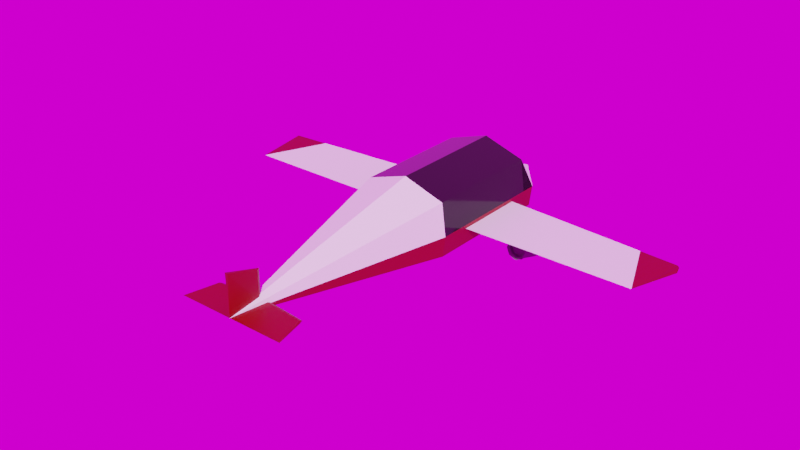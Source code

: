 # Source: PlaneV7.blend  (saved by Blender 4.0.36; exported with 4.5.12 LTS)
import bpy
from mathutils import Matrix  # noqa: F401  (used for matrix-valued properties, if any)

bpy.ops.wm.read_factory_settings(use_empty=True)
scene = bpy.context.scene
scene.name = 'Scene'

# ---- images (referenced by path relative to the original .blend; pixels are not part of the script)
import os
ASSET_DIR = os.environ.get("B2B_ASSET_DIR", "")  # directory of the original .blend (textures are referenced by path, not embedded)
HERE = os.path.dirname(os.path.abspath(__file__))  # packed textures are extracted next to this script under _unpacked/

def load_image(name, relpath, width, height, colorspace="sRGB"):
    """Load a texture the original file referenced (path relative to the .blend, or extracted next to this script)."""
    p = next((c for c in (os.path.join(HERE, relpath), os.path.join(ASSET_DIR, relpath)) if relpath and os.path.exists(c)), "")
    if p:
        img = bpy.data.images.load(p, check_existing=True)
        img.name = name
    else:  # same state as the original file: an image datablock whose file is absent (Cycles renders it pink)
        img = bpy.data.images.new(name, width, height)
        img.source = "FILE"
        img.filepath = "//" + (relpath or name)
    img.colorspace_settings.name = colorspace
    return img
img_skybackground_jpg = load_image('SkyBackground.jpg', 'SkyBackground.jpg', 1024, 1024, 'sRGB')

# ---- materials (node trees are filled in below, after node groups)
mat_body = bpy.data.materials.new('Body')
mat_body.use_transparent_shadow = False
mat_glass = bpy.data.materials.new('Glass')
mat_glass.use_transparent_shadow = False
mat_accent = bpy.data.materials.new('Accent')
mat_accent.use_transparent_shadow = False
mat_metal = bpy.data.materials.new('Metal')
mat_metal.use_transparent_shadow = False
mat_metal_001 = bpy.data.materials.new('Metal.001')
mat_metal_001.use_transparent_shadow = False
mat_glass_001 = bpy.data.materials.new('Glass.001')
mat_glass_001.use_transparent_shadow = False

# ---- material node trees
mat_body.use_nodes = True; mat_body.node_tree.nodes.clear()
_N = mat_body.node_tree.nodes; _L = mat_body.node_tree.links
n0 = _N.new('ShaderNodeBsdfPrincipled'); n0.name = 'Principled BSDF'; n0.location = (10, 300)
n0.distribution = 'GGX'
n0.subsurface_method = 'RANDOM_WALK_SKIN'
n0.inputs[0].default_value = (1.0, 1.0, 1.0, 1.0)
n0.inputs[3].default_value = 1.45
n0.inputs[27].default_value = (0.0, 0.0, 0.0, 1.0)
n0.inputs[28].default_value = 1.0
n1 = _N.new('ShaderNodeOutputMaterial'); n1.name = 'Material Output'; n1.location = (300, 300)
_L.new(n0.outputs[0], n1.inputs[0])
n1.is_active_output = True
mat_glass.use_nodes = True; mat_glass.node_tree.nodes.clear()
_N = mat_glass.node_tree.nodes; _L = mat_glass.node_tree.links
n0 = _N.new('ShaderNodeBsdfPrincipled'); n0.name = 'Principled BSDF'; n0.location = (10, 300)
n0.distribution = 'GGX'
n0.subsurface_method = 'RANDOM_WALK_SKIN'
n0.inputs[0].default_value = (0.02038, 0.02038, 0.02038, 1.0)
n0.inputs[1].default_value = 0.7244
n0.inputs[2].default_value = 0.1
n0.inputs[3].default_value = 1.45
n0.inputs[19].default_value = 0.1004
n0.inputs[24].default_value = 0.04567
n0.inputs[27].default_value = (0.0, 0.0, 0.0, 1.0)
n0.inputs[28].default_value = 1.0
n1 = _N.new('ShaderNodeOutputMaterial'); n1.name = 'Material Output'; n1.location = (300, 300)
_L.new(n0.outputs[0], n1.inputs[0])
n1.is_active_output = True
mat_accent.use_nodes = True; mat_accent.node_tree.nodes.clear()
_N = mat_accent.node_tree.nodes; _L = mat_accent.node_tree.links
n0 = _N.new('ShaderNodeBsdfPrincipled'); n0.name = 'Principled BSDF'; n0.location = (10, 300)
n0.distribution = 'GGX'
n0.subsurface_method = 'RANDOM_WALK_SKIN'
n0.inputs[0].default_value = (0.2668, 0.0, 0.0, 1.0)
n0.inputs[3].default_value = 1.45
n0.inputs[27].default_value = (0.0, 0.0, 0.0, 1.0)
n0.inputs[28].default_value = 1.0
n1 = _N.new('ShaderNodeOutputMaterial'); n1.name = 'Material Output'; n1.location = (300, 300)
_L.new(n0.outputs[0], n1.inputs[0])
n1.is_active_output = True
mat_metal.use_nodes = True; mat_metal.node_tree.nodes.clear()
_N = mat_metal.node_tree.nodes; _L = mat_metal.node_tree.links
n0 = _N.new('ShaderNodeBsdfPrincipled'); n0.name = 'Principled BSDF'; n0.location = (10, 300)
n0.distribution = 'GGX'
n0.subsurface_method = 'RANDOM_WALK_SKIN'
n0.inputs[0].default_value = (0.1734, 0.1734, 0.1734, 1.0)
n0.inputs[1].default_value = 0.4844
n0.inputs[2].default_value = 0.8516
n0.inputs[3].default_value = 1.45
n0.inputs[27].default_value = (0.0, 0.0, 0.0, 1.0)
n0.inputs[28].default_value = 1.0
n1 = _N.new('ShaderNodeOutputMaterial'); n1.name = 'Material Output'; n1.location = (300, 300)
_L.new(n0.outputs[0], n1.inputs[0])
n1.is_active_output = True
mat_metal_001.use_nodes = True; mat_metal_001.node_tree.nodes.clear()
_N = mat_metal_001.node_tree.nodes; _L = mat_metal_001.node_tree.links
n0 = _N.new('ShaderNodeBsdfPrincipled'); n0.name = 'Principled BSDF'; n0.location = (10, 300)
n0.distribution = 'GGX'
n0.subsurface_method = 'RANDOM_WALK_SKIN'
n0.inputs[0].default_value = (0.1734, 0.1734, 0.1734, 1.0)
n0.inputs[1].default_value = 0.4844
n0.inputs[2].default_value = 0.8516
n0.inputs[3].default_value = 1.45
n0.inputs[27].default_value = (0.0, 0.0, 0.0, 1.0)
n0.inputs[28].default_value = 1.0
n1 = _N.new('ShaderNodeOutputMaterial'); n1.name = 'Material Output'; n1.location = (300, 300)
_L.new(n0.outputs[0], n1.inputs[0])
n1.is_active_output = True
mat_glass_001.use_nodes = True; mat_glass_001.node_tree.nodes.clear()
_N = mat_glass_001.node_tree.nodes; _L = mat_glass_001.node_tree.links
n0 = _N.new('ShaderNodeBsdfPrincipled'); n0.name = 'Principled BSDF'; n0.location = (10, 300)
n0.distribution = 'GGX'
n0.subsurface_method = 'RANDOM_WALK_SKIN'
n0.inputs[0].default_value = (0.02038, 0.02038, 0.02038, 1.0)
n0.inputs[1].default_value = 0.7244
n0.inputs[2].default_value = 0.1
n0.inputs[3].default_value = 1.45
n0.inputs[19].default_value = 0.1004
n0.inputs[24].default_value = 0.04567
n0.inputs[27].default_value = (0.0, 0.0, 0.0, 1.0)
n0.inputs[28].default_value = 1.0
n1 = _N.new('ShaderNodeOutputMaterial'); n1.name = 'Material Output'; n1.location = (300, 300)
_L.new(n0.outputs[0], n1.inputs[0])
n1.is_active_output = True

# ---- world
world_world = bpy.data.worlds.new('World'); scene.world = world_world
world_world.use_nodes = True; world_world.node_tree.nodes.clear()
_N = world_world.node_tree.nodes; _L = world_world.node_tree.links
n0 = _N.new('ShaderNodeOutputWorld'); n0.name = 'World Output'; n0.location = (300, 300)
n1 = _N.new('ShaderNodeBackground'); n1.name = 'Background'; n1.location = (10, 300)
n2 = _N.new('ShaderNodeTexEnvironment'); n2.name = 'Environment Texture'; n2.location = (-280, 280)
n2.image = img_skybackground_jpg
_L.new(n1.outputs[0], n0.inputs[0])
_L.new(n2.outputs[0], n1.inputs[0])
n0.is_active_output = True
world_world.color = (0.05088, 0.05088, 0.05088)
world_world.use_sun_shadow = False
world_world.sun_shadow_jitter_overblur = 0.0

# ---- meshes
me_cone_001 = bpy.data.meshes.new('Cone.001')
me_cone_001.from_pydata([(-9.662e-09, 1.75, 3.0), (1.361, 1.311, 3.0), (1.5, 0.25, 3.0), (1.414, -0.4296, 3.0), (-1.408e-07, -1.25, 3.0), (-1.414, -0.4296, 3.0), (-1.5, 0.25, 3.0), (-1.361, 1.311, 3.0), (-9.662e-09, 0.25, 10.0), (-9.662e-09, 0.75, -1.5), (1.5, 0.25, -1.5), (1.414, -0.4296, -1.5), (-1.408e-07, -1.25, -1.5), (-1.414, -0.4296, -1.5), (-1.5, 0.25, -1.5), (-3.946e-08, -0.125, -3.5), (-7.008, 0.125, 1.99), (-7.362, -0.1225, 0.009902), (-7.362, 0.1225, 0.009902), (7.008, 0.125, 1.99), (7.362, -0.1225, 0.009902), (7.362, 0.1225, 0.009902), (-9.662e-09, -0.1225, -0.5033), (-9.662e-09, 0.1225, -0.5033), (-9.662e-09, 0.25, -0.6033), (-2.084e-08, 0.25, 10.0), (-0.05, 0.25, 9.0), (1.513e-09, 0.25, 10.0), (0.05, 0.25, 9.0), (-9.662e-09, 0.25, 8.901), (-1.79, 0.3, 10.0), (-1.79, 0.3, 10.0), (1.79, 0.3, 10.0), (1.79, 0.3, 10.0), (-1.5, 0.25, 8.9), (1.5, 0.25, 8.9), (-1.227, -0.1225, -0.4177), (-6.135, -0.1225, -0.07562), (1.227, 0.1225, -0.4177), (6.135, 0.1225, -0.07562), (-4.672, 0.1275, 1.99), (-2.336, 0.1275, 1.99), (3.845e-07, 0.1275, 1.99), (2.336, 0.1275, 1.99), (4.672, 0.1275, 1.99), (4.672, 0.1225, 1.99), (2.336, 0.1225, 1.99), (-9.232e-08, 0.1225, 1.99), (-2.336, 0.1225, 1.99), (-4.672, 0.1225, 1.99), (1.227, 0.0, -0.5177), (6.135, 2.98e-08, -0.1756), (6.135, -0.1225, -0.07562), (1.227, -0.1225, -0.4177), (-6.135, 0.1225, -0.07562), (-1.227, 0.1225, -0.4177), (-6.135, 2.98e-08, -0.1756), (-1.227, 0.0, -0.5177), (-9.662e-09, 0.7637, -1.5), (1.5, 0.2637, -1.5), (-1.5, 0.2637, -1.5), (-3.946e-08, -0.1113, -3.5)], [], [(0, 8, 1), (1, 8, 2), (3, 8, 4), (4, 8, 5), (6, 8, 7), (7, 8, 0), (5, 13, 12, 4), (9, 15, 10), (11, 12, 15), (12, 13, 15), (40, 49, 16), (17, 37, 36, 22, 53, 52, 20, 19, 44, 43, 42, 41, 40, 16), (21, 39, 38, 23, 55, 54, 18, 16, 49, 48, 47, 46, 45, 19), (36, 57, 24, 22), (57, 55, 23, 24), (26, 29, 28, 27, 25), (32, 33, 31, 30), (32, 35, 33), (30, 31, 34), (54, 55, 57, 56), (56, 57, 36, 37), (22, 24, 50, 53), (50, 51, 52, 53), (19, 45, 44), (44, 45, 46, 43), (43, 46, 47, 42), (42, 47, 48, 41), (41, 48, 49, 40), (24, 23, 38, 50), (38, 39, 51, 50), (4, 12, 11, 3), (14, 15, 9), (58, 59, 61), (60, 58, 61), (14, 9, 58, 60), (10, 15, 61, 59), (15, 14, 60, 61), (9, 10, 59, 58), (19, 39, 21)])
_uv = me_cone_001.uv_layers.new(name='UVMap')
_uv.uv.foreach_set('vector', [0.25, 0.49, 0.25, 0.25, 0.4197, 0.4197, 0.4197, 0.4197, 0.25, 0.25, 0.49, 0.25, 0.4197, 0.08029, 0.25, 0.25, 0.25, 0.01, 0.25, 0.01, 0.25, 0.25, 0.08029, 0.08029, 0.01, 0.25, 0.25, 0.25, 0.08029, 0.4197, 0.08029, 0.4197, 0.25, 0.25, 0.25, 0.49, 0.08029, 0.08029, 0.08029, 0.08029, 0.25, 0.01, 0.25, 0.01, 0.25, 0.49, 0.25, 0.49, 0.49, 0.25, 0.4197, 0.08029, 0.25, 0.01, 0.4197, 0.08029, 0.25, 0.01, 0.08029, 0.08029, 0.25, 0.01, 0.375, 0.9583, 0.625, 0.9583, 0.375, 1.0, 0.125, 0.5, 0.1458, 0.5, 0.2292, 0.5, 0.25, 0.5, 0.2708, 0.5, 0.3542, 0.5, 0.375, 0.5, 0.375, 0.75, 0.3333, 0.75, 0.2917, 0.75, 0.25, 0.75, 0.2083, 0.75, 0.1667, 0.75, 0.125, 0.75, 0.625, 0.5, 0.6458, 0.5, 0.7292, 0.5, 0.75, 0.5, 0.7708, 0.5, 0.8542, 0.5, 0.875, 0.5, 0.875, 0.75, 0.8333, 0.75, 0.7917, 0.75, 0.75, 0.75, 0.7083, 0.75, 0.6667, 0.75, 0.625, 0.75, 0.375, 0.3542, 0.5, 0.3542, 0.5, 0.375, 0.375, 0.375, 0.5, 0.3542, 0.625, 0.3542, 0.625, 0.375, 0.5, 0.375, 0.125, 0.5, 0.25, 0.5, 0.375, 0.5, 0.375, 0.75, 0.125, 0.75, 0.375, 0.75, 0.625, 0.75, 0.625, 1.0, 0.375, 1.0, 0.375, 0.75, 0.5, 0.5, 0.625, 0.75, 0.375, 0.0, 0.625, 0.0, 0.5, 0.25, 0.625, 0.2708, 0.625, 0.3542, 0.5, 0.3542, 0.5, 0.2708, 0.5, 0.2708, 0.5, 0.3542, 0.375, 0.3542, 0.375, 0.2708, 0.375, 0.375, 0.5, 0.375, 0.5, 0.3958, 0.375, 0.3958, 0.5, 0.3958, 0.5, 0.4792, 0.375, 0.4792, 0.375, 0.3958, 0.625, 0.75, 0.625, 0.7917, 0.375, 0.7917, 0.375, 0.7917, 0.625, 0.7917, 0.625, 0.8333, 0.375, 0.8333, 0.375, 0.8333, 0.625, 0.8333, 0.625, 0.875, 0.375, 0.875, 0.375, 0.875, 0.625, 0.875, 0.625, 0.9167, 0.375, 0.9167, 0.375, 0.9167, 0.625, 0.9167, 0.625, 0.9583, 0.375, 0.9583, 0.5, 0.375, 0.625, 0.375, 0.625, 0.3958, 0.5, 0.3958, 0.625, 0.3958, 0.625, 0.4792, 0.5, 0.4792, 0.5, 0.3958, 0.25, 0.01, 0.25, 0.01, 0.4197, 0.08029, 0.4197, 0.08029, 0.01, 0.25, 0.01, 0.25, 0.25, 0.49, 0.25, 0.49, 0.49, 0.25, 0.25, 0.49, 0.01, 0.25, 0.25, 0.49, 0.01, 0.25, 0.01, 0.25, 0.25, 0.49, 0.25, 0.49, 0.01, 0.25, 0.49, 0.25, 0.25, 0.49, 0.25, 0.49, 0.49, 0.25, 0.01, 0.25, 0.01, 0.25, 0.01, 0.25, 0.01, 0.25, 0.25, 0.49, 0.49, 0.25, 0.49, 0.25, 0.25, 0.49, 0.0, 0.0, 0.0, 0.0, 0.0, 0.0])
me_cone_001.materials.append(mat_body)
me_cone_001.use_mirror_x = True
me_cone_001.update()
me_cone_002 = bpy.data.meshes.new('Cone.002')
me_cone_002.from_pydata([(-0.000384, 1.456, 0.9205), (1.36, 1.017, 0.9205), (1.5, -0.04384, 0.9205), (-1.5, -0.04384, 0.9205), (-1.361, 1.017, 0.9205), (-0.000384, 1.456, -3.079), (1.36, 1.017, -3.079), (1.5, -0.04384, -3.079), (-1.5, -0.04384, -3.079), (-1.361, 1.017, -3.079), (-0.000384, 0.4562, -3.579), (1.36, 0.01682, -3.579), (1.5, -0.04384, -3.579), (-1.5, -0.04384, -3.579), (-1.361, 0.01682, -3.579)], [], [(6, 7, 12, 11), (1, 2, 7, 6), (4, 0, 5, 9), (3, 4, 9, 8), (0, 1, 6, 5), (8, 9, 14, 13), (5, 6, 11, 10), (9, 5, 10, 14), (11, 6, 12), (12, 6, 7), (14, 9, 13), (8, 13, 9)])
_uv = me_cone_002.uv_layers.new(name='UVMap')
_uv.uv.foreach_set('vector', [0.4197, 0.4197, 0.49, 0.25, 0.49, 0.25, 0.4197, 0.4197, 0.4197, 0.4197, 0.49, 0.25, 0.49, 0.25, 0.4197, 0.4197, 0.08029, 0.4197, 0.25, 0.49, 0.25, 0.49, 0.08029, 0.4197, 0.01, 0.25, 0.08029, 0.4197, 0.08029, 0.4197, 0.01, 0.25, 0.25, 0.49, 0.4197, 0.4197, 0.4197, 0.4197, 0.25, 0.49, 0.01, 0.25, 0.08029, 0.4197, 0.08029, 0.4197, 0.01, 0.25, 0.25, 0.49, 0.4197, 0.4197, 0.4197, 0.4197, 0.25, 0.49, 0.08029, 0.4197, 0.25, 0.49, 0.25, 0.49, 0.08029, 0.4197, 0.4197, 0.4197, 0.4197, 0.4197, 0.49, 0.25, 0.0, 0.0, 0.0, 0.0, 0.0, 0.0, 0.08029, 0.4197, 0.08029, 0.4197, 0.01, 0.25, 0.0, 0.0, 0.0, 0.0, 0.0, 0.0])
me_cone_002.materials.append(mat_glass)
me_cone_002.use_mirror_x = True
me_cone_002.update()
me_cone_003 = bpy.data.meshes.new('Cone.003')
me_cone_003.from_pydata([(1.5, -0.04384, 0.9205), (1.414, -0.7235, 0.9205), (-1.415, -0.7235, 0.9205), (-1.5, -0.04384, 0.9205), (-0.000384, -0.04384, 7.921), (1.5, -0.04384, -3.579), (1.414, -0.7235, -3.579), (-1.415, -0.7235, -3.579), (-1.5, -0.04384, -3.579), (-0.000384, -0.4188, -5.579), (-7.009, -0.1688, -0.08936), (-7.362, -0.4164, -2.07), (-7.362, -0.1713, -2.07), (7.008, -0.1688, -0.08936), (7.362, -0.4164, -2.07), (7.362, -0.1713, -2.07), (-7.362, -0.2938, -2.17), (7.362, -0.2938, -2.17), (-0.000384, -0.04384, 7.921), (-0.05038, 1.275, 7.921), (-0.05038, -0.04384, 6.921), (-0.05038, 0.9562, 6.921), (-0.000384, -0.04384, 7.921), (0.04962, 1.275, 7.921), (0.04962, -0.04384, 6.921), (0.04962, 0.9562, 6.921), (-0.000384, -0.04384, 6.822), (-0.000384, 0.9562, 6.822), (-1.79, -0.04384, 7.921), (-1.5, 0.006156, 6.921), (-1.5, -0.09384, 6.921), (1.789, -0.04384, 7.921), (1.5, 0.006156, 6.921), (1.5, -0.09384, 6.921), (-1.5, -0.04384, 6.821), (1.5, -0.04384, 6.821), (-0.000384, 0.006156, 6.784), (-0.000384, -0.09384, 6.784), (-0.000384, -0.04384, 6.684), (-6.135, -0.4164, -2.155), (6.135, -0.1713, -2.155), (6.135, -0.2938, -2.255), (6.135, -0.4164, -2.155), (-6.135, -0.1713, -2.155), (-6.135, -0.2938, -2.255), (0.04962, -0.04384, 6.921), (0.04962, 0.9562, 6.921), (-0.000384, -0.04384, 6.822), (-0.000384, 0.9562, 6.822)], [], [(0, 4, 1), (2, 4, 3), (1, 6, 5, 0), (7, 8, 9), (5, 6, 9), (11, 10, 16), (41, 40, 15, 17), (17, 15, 13), (14, 17, 13), (43, 10, 12), (42, 41, 17, 14), (10, 12, 16), (11, 10, 39), (18, 19, 21, 20), (24, 25, 23, 22), (22, 23, 19, 18), (25, 27, 21, 19, 23), (20, 21, 27, 26), (29, 28, 34), (38, 37, 33, 35), (35, 33, 31), (29, 36, 32, 31, 28), (33, 37, 30, 28, 31), (32, 35, 31), (36, 38, 35, 32), (28, 30, 34), (29, 34, 38, 36), (34, 30, 37, 38), (16, 12, 43, 44), (11, 16, 44, 39), (15, 13, 40), (14, 13, 42), (3, 8, 7, 2), (47, 48, 46, 45)])
me_cone_003.polygons.foreach_set('material_index', [0, 0, 0, 0, 0, 0, 0, 0, 0, 0, 0, 0, 0, 0, 0, 0, 0, 0, 0, 0, 0, 0, 0, 0, 0, 0, 0, 0, 0, 0, 0, 0, 0, 1])
_uv = me_cone_003.uv_layers.new(name='UVMap')
_uv.uv.foreach_set('vector', [0.49, 0.25, 0.25, 0.25, 0.4197, 0.08029, 0.08029, 0.08029, 0.25, 0.25, 0.01, 0.25, 0.4197, 0.08029, 0.4197, 0.08029, 0.49, 0.25, 0.49, 0.25, 0.08029, 0.08029, 0.01, 0.25, 0.08029, 0.08029, 0.49, 0.25, 0.4197, 0.08029, 0.49, 0.25, 0.375, 0.25, 0.375, 0.0, 0.5, 0.25, 0.5, 0.4792, 0.625, 0.4792, 0.625, 0.5, 0.5, 0.5, 0.5, 0.5, 0.625, 0.5, 0.625, 0.75, 0.375, 0.5, 0.5, 0.5, 0.375, 0.75, 0.0, 0.0, 0.0, 0.0, 0.0, 0.0, 0.375, 0.4792, 0.5, 0.4792, 0.5, 0.5, 0.375, 0.5, 0.625, 0.0, 0.625, 0.25, 0.5, 0.25, 0.375, 0.25, 0.375, 0.0, 0.375, 0.2708, 0.375, 0.0, 0.625, 0.0, 0.625, 0.25, 0.375, 0.25, 0.375, 0.5, 0.625, 0.5, 0.625, 0.75, 0.375, 0.75, 0.375, 0.75, 0.625, 0.75, 0.625, 1.0, 0.375, 1.0, 0.625, 0.5, 0.75, 0.5, 0.875, 0.5, 0.875, 0.75, 0.625, 0.75, 0.375, 0.25, 0.625, 0.25, 0.625, 0.375, 0.375, 0.375, 0.375, 0.25, 0.375, 0.0, 0.5, 0.25, 0.5, 0.375, 0.625, 0.375, 0.625, 0.5, 0.5, 0.5, 0.5, 0.5, 0.625, 0.5, 0.625, 0.75, 0.125, 0.5, 0.25, 0.5, 0.375, 0.5, 0.375, 0.75, 0.125, 0.75, 0.625, 0.5, 0.75, 0.5, 0.875, 0.5, 0.875, 0.75, 0.625, 0.75, 0.375, 0.5, 0.5, 0.5, 0.375, 0.75, 0.375, 0.375, 0.5, 0.375, 0.5, 0.5, 0.375, 0.5, 0.625, 0.0, 0.625, 0.25, 0.5, 0.25, 0.375, 0.25, 0.5, 0.25, 0.5, 0.375, 0.375, 0.375, 0.5, 0.25, 0.625, 0.25, 0.625, 0.375, 0.5, 0.375, 0.5, 0.25, 0.625, 0.25, 0.625, 0.2708, 0.5, 0.2708, 0.375, 0.25, 0.5, 0.25, 0.5, 0.2708, 0.375, 0.2708, 0.625, 0.5, 0.625, 0.75, 0.625, 0.4792, 0.375, 0.5, 0.375, 0.75, 0.375, 0.4792, 0.01, 0.25, 0.01, 0.25, 0.08029, 0.08029, 0.08029, 0.08029, 0.375, 0.375, 0.625, 0.375, 0.625, 0.5, 0.375, 0.5])
me_cone_003.materials.append(mat_accent)
me_cone_003.materials.append(mat_accent)
me_cone_003.use_mirror_x = True
me_cone_003.update()
me_torus = bpy.data.meshes.new('Torus')
me_torus.from_pydata([(0.6, 0.0, 0.0), (0.5, 0.0, 0.1), (0.4, 0.0, 1.225e-17), (0.5, 0.0, -0.1), (0.4243, 0.4243, 0.0), (0.3536, 0.3536, 0.1), (0.2828, 0.2828, 1.225e-17), (0.3536, 0.3536, -0.1), (4.53e-08, 0.6, 0.0), (3.775e-08, 0.5, 0.1), (3.02e-08, 0.4, 1.225e-17), (3.775e-08, 0.5, -0.1), (-0.4243, 0.4243, 0.0), (-0.3536, 0.3536, 0.1), (-0.2828, 0.2828, 1.225e-17), (-0.3536, 0.3536, -0.1), (-0.6, 5.245e-08, 0.0), (-0.5, 4.371e-08, 0.1), (-0.4, 3.497e-08, 1.225e-17), (-0.5, 4.371e-08, -0.1), (-0.4243, -0.4243, 0.0), (-0.3536, -0.3536, 0.1), (-0.2828, -0.2828, 1.225e-17), (-0.3536, -0.3536, -0.1), (4.53e-08, -0.6, 0.0), (3.775e-08, -0.5, 0.1), (3.02e-08, -0.4, 1.225e-17), (3.775e-08, -0.5, -0.1), (0.4243, -0.4243, 0.0), (0.3536, -0.3536, 0.1), (0.2828, -0.2828, 1.225e-17), (0.3536, -0.3536, -0.1), (0.468, 1.037e-07, 0.7265), (0.3744, 1.037e-07, 0.6329), (0.3309, 0.3309, 0.7265), (0.2647, 0.2647, 0.6329), (2.006e-08, 0.468, 0.7265), (1.3e-08, 0.3744, 0.6329), (-0.3309, 0.3309, 0.7265), (-0.2647, 0.2647, 0.6329), (-0.468, 1.446e-07, 0.7265), (-0.3744, 1.364e-07, 0.6329), (-0.3309, -0.3309, 0.7265), (-0.2647, -0.2647, 0.6329), (2.006e-08, -0.468, 0.7265), (1.3e-08, -0.3744, 0.6329), (0.3309, -0.3309, 0.7265), (0.2647, -0.2647, 0.6329), (0.3329, 1.441e-07, 1.193), (0.2663, 1.441e-07, 1.126), (0.2354, 0.2354, 1.193), (0.1883, 0.1883, 1.126), (3.675e-08, 0.3329, 1.193), (3.173e-08, 0.2663, 1.126), (-0.2354, 0.2354, 1.193), (-0.1883, 0.1883, 1.126), (-0.3329, 1.732e-07, 1.193), (-0.2663, 1.674e-07, 1.126), (-0.2354, -0.2354, 1.193), (-0.1883, -0.1883, 1.126), (3.675e-08, -0.3329, 1.193), (3.173e-08, -0.2663, 1.126), (0.2354, -0.2354, 1.193), (0.1883, -0.1883, 1.126), (0.3329, 1.441e-07, 1.295), (0.2663, 1.441e-07, 1.229), (0.2354, 0.2354, 1.295), (0.1883, 0.1883, 1.229), (4.799e-08, 0.3329, 1.295), (4.297e-08, 0.2663, 1.229), (-0.2354, 0.2354, 1.295), (-0.1883, 0.1883, 1.229), (-0.3329, 1.732e-07, 1.295), (-0.2663, 1.674e-07, 1.229), (-0.2354, -0.2354, 1.295), (-0.1883, -0.1883, 1.229), (4.799e-08, -0.3329, 1.295), (4.297e-08, -0.2663, 1.229), (0.2354, -0.2354, 1.295), (0.1883, -0.1883, 1.229), (0.0, -0.1, 0.004501), (0.07071, -0.07071, 0.004501), (0.1, 8.82e-09, 0.004501), (0.07071, 0.07071, 0.004501), (-8.742e-09, 0.1, 0.004501), (-0.07071, 0.07071, 0.004501), (-0.1, 3.256e-09, 0.004501), (-0.07071, -0.07071, 0.004501), (0.0, -3.068e-08, -0.1655), (0.4, 2.96e-08, 1.225e-17), (0.2828, 0.2828, 1.225e-17), (3.02e-08, 0.4, 1.225e-17), (-0.2828, 0.2828, 1.225e-17), (-0.4, 6.457e-08, 1.225e-17), (-0.2828, -0.2828, 1.225e-17), (3.02e-08, -0.4, 1.225e-17), (0.2828, -0.2828, 1.225e-17)], [], [(0, 4, 5, 1), (1, 5, 34, 32), (2, 6, 7, 3), (3, 7, 4, 0), (4, 8, 9, 5), (29, 1, 32, 46), (6, 10, 11, 7), (7, 11, 8, 4), (8, 12, 13, 9), (18, 14, 39, 41), (10, 14, 15, 11), (11, 15, 12, 8), (12, 16, 17, 13), (14, 10, 37, 39), (14, 18, 19, 15), (15, 19, 16, 12), (16, 20, 21, 17), (13, 17, 40, 38), (18, 22, 23, 19), (19, 23, 20, 16), (20, 24, 25, 21), (30, 26, 45, 47), (22, 26, 27, 23), (23, 27, 24, 20), (24, 28, 29, 25), (10, 6, 35, 37), (26, 30, 31, 27), (27, 31, 28, 24), (28, 0, 1, 29), (9, 13, 38, 36), (30, 2, 3, 31), (31, 3, 0, 28), (35, 33, 49, 51), (39, 37, 53, 55), (42, 44, 60, 58), (36, 38, 54, 52), (43, 41, 57, 59), (32, 34, 50, 48), (47, 45, 61, 63), (40, 42, 58, 56), (2, 30, 47, 33), (21, 25, 44, 42), (17, 21, 42, 40), (5, 9, 36, 34), (6, 2, 33, 35), (22, 18, 41, 43), (25, 29, 46, 44), (26, 22, 43, 45), (59, 57, 73, 75), (48, 50, 66, 64), (63, 61, 77, 79), (56, 58, 74, 72), (53, 51, 67, 69), (57, 55, 71, 73), (60, 62, 78, 76), (54, 56, 72, 70), (46, 32, 48, 62), (45, 43, 59, 61), (33, 47, 63, 49), (34, 36, 52, 50), (38, 40, 56, 54), (44, 46, 62, 60), (41, 39, 55, 57), (37, 35, 51, 53), (64, 66, 67, 65), (66, 68, 69, 67), (68, 70, 71, 69), (70, 72, 73, 71), (72, 74, 75, 73), (74, 76, 77, 75), (76, 78, 79, 77), (78, 64, 65, 79), (52, 54, 70, 68), (58, 60, 76, 74), (55, 53, 69, 71), (51, 49, 65, 67), (62, 48, 64, 78), (61, 59, 75, 77), (49, 63, 79, 65), (50, 52, 68, 66), (80, 88, 81), (81, 88, 82), (82, 88, 83), (83, 88, 84), (84, 88, 85), (63, 49, 51, 53, 55, 57, 59, 61), (85, 88, 86), (80, 81, 82, 83, 84, 85, 86, 87), (86, 88, 87), (87, 88, 80), (96, 89, 90, 91, 92, 93, 94, 95)])
me_torus.polygons.foreach_set('material_index', [0, 0, 0, 0, 0, 0, 0, 0, 0, 0, 0, 0, 0, 0, 0, 0, 0, 0, 0, 0, 0, 0, 0, 0, 0, 0, 0, 0, 0, 0, 0, 0, 0, 0, 0, 0, 0, 0, 0, 0, 0, 0, 0, 0, 0, 0, 0, 0, 0, 0, 0, 0, 0, 0, 0, 0, 0, 0, 0, 0, 0, 0, 0, 0, 0, 0, 0, 0, 0, 0, 0, 0, 0, 0, 0, 0, 0, 0, 0, 0, 0, 0, 0, 0, 0, 0, 0, 0, 0, 0, 1])
_uv = me_torus.uv_layers.new(name='UVMap')
_uv.uv.foreach_set('vector', [0.5, 0.5, 0.625, 0.5, 0.625, 0.75, 0.5, 0.75, 0.5, 0.75, 0.625, 0.75, 0.625, 0.75, 0.5, 0.75, 0.5, 0.0, 0.625, 0.0, 0.625, 0.25, 0.5, 0.25, 0.5, 0.25, 0.625, 0.25, 0.625, 0.5, 0.5, 0.5, 0.625, 0.5, 0.75, 0.5, 0.75, 0.75, 0.625, 0.75, 0.375, 0.75, 0.5, 0.75, 0.5, 0.75, 0.375, 0.75, 0.625, 0.0, 0.75, 0.0, 0.75, 0.25, 0.625, 0.25, 0.625, 0.25, 0.75, 0.25, 0.75, 0.5, 0.625, 0.5, 0.75, 0.5, 0.875, 0.5, 0.875, 0.75, 0.75, 0.75, 1.0, 0.0, 0.875, 0.0, 0.875, 0.0, 1.0, 0.0, 0.75, 0.0, 0.875, 0.0, 0.875, 0.25, 0.75, 0.25, 0.75, 0.25, 0.875, 0.25, 0.875, 0.5, 0.75, 0.5, 0.875, 0.5, 1.0, 0.5, 1.0, 0.75, 0.875, 0.75, 0.875, 0.0, 0.75, 0.0, 0.75, 0.0, 0.875, 0.0, 0.875, 0.0, 1.0, 0.0, 1.0, 0.25, 0.875, 0.25, 0.875, 0.25, 1.0, 0.25, 1.0, 0.5, 0.875, 0.5, 0.0, 0.5, 0.125, 0.5, 0.125, 0.75, 0.0, 0.75, 0.875, 0.75, 1.0, 0.75, 1.0, 0.75, 0.875, 0.75, 0.0, 0.0, 0.125, 0.0, 0.125, 0.25, 0.0, 0.25, 0.0, 0.25, 0.125, 0.25, 0.125, 0.5, 0.0, 0.5, 0.125, 0.5, 0.25, 0.5, 0.25, 0.75, 0.125, 0.75, 0.375, 0.0, 0.25, 0.0, 0.25, 0.0, 0.375, 0.0, 0.125, 0.0, 0.25, 0.0, 0.25, 0.25, 0.125, 0.25, 0.125, 0.25, 0.25, 0.25, 0.25, 0.5, 0.125, 0.5, 0.25, 0.5, 0.375, 0.5, 0.375, 0.75, 0.25, 0.75, 0.75, 0.0, 0.625, 0.0, 0.625, 0.0, 0.75, 0.0, 0.25, 0.0, 0.375, 0.0, 0.375, 0.25, 0.25, 0.25, 0.25, 0.25, 0.375, 0.25, 0.375, 0.5, 0.25, 0.5, 0.375, 0.5, 0.5, 0.5, 0.5, 0.75, 0.375, 0.75, 0.75, 0.75, 0.875, 0.75, 0.875, 0.75, 0.75, 0.75, 0.375, 0.0, 0.5, 0.0, 0.5, 0.25, 0.375, 0.25, 0.375, 0.25, 0.5, 0.25, 0.5, 0.5, 0.375, 0.5, 0.625, 0.0, 0.5, 0.0, 0.5, 0.0, 0.625, 0.0, 0.875, 0.0, 0.75, 0.0, 0.75, 0.0, 0.875, 0.0, 0.125, 0.75, 0.25, 0.75, 0.25, 0.75, 0.125, 0.75, 0.75, 0.75, 0.875, 0.75, 0.875, 0.75, 0.75, 0.75, 0.125, 0.0, 0.0, 0.0, 0.0, 0.0, 0.125, 0.0, 0.5, 0.75, 0.625, 0.75, 0.625, 0.75, 0.5, 0.75, 0.375, 0.0, 0.25, 0.0, 0.25, 0.0, 0.375, 0.0, 0.0, 0.75, 0.125, 0.75, 0.125, 0.75, 0.0, 0.75, 0.5, 0.0, 0.375, 0.0, 0.375, 0.0, 0.5, 0.0, 0.125, 0.75, 0.25, 0.75, 0.25, 0.75, 0.125, 0.75, 0.0, 0.75, 0.125, 0.75, 0.125, 0.75, 0.0, 0.75, 0.625, 0.75, 0.75, 0.75, 0.75, 0.75, 0.625, 0.75, 0.625, 0.0, 0.5, 0.0, 0.5, 0.0, 0.625, 0.0, 0.125, 0.0, 0.0, 0.0, 0.0, 0.0, 0.125, 0.0, 0.25, 0.75, 0.375, 0.75, 0.375, 0.75, 0.25, 0.75, 0.25, 0.0, 0.125, 0.0, 0.125, 0.0, 0.25, 0.0, 0.125, 0.0, 0.0, 0.0, 0.0, 0.0, 0.125, 0.0, 0.5, 0.75, 0.625, 0.75, 0.625, 0.75, 0.5, 0.75, 0.375, 0.0, 0.25, 0.0, 0.25, 0.0, 0.375, 0.0, 0.0, 0.75, 0.125, 0.75, 0.125, 0.75, 0.0, 0.75, 0.75, 0.0, 0.625, 0.0, 0.625, 0.0, 0.75, 0.0, 1.0, 0.0, 0.875, 0.0, 0.875, 0.0, 1.0, 0.0, 0.25, 0.75, 0.375, 0.75, 0.375, 0.75, 0.25, 0.75, 0.875, 0.75, 1.0, 0.75, 1.0, 0.75, 0.875, 0.75, 0.375, 0.75, 0.5, 0.75, 0.5, 0.75, 0.375, 0.75, 0.25, 0.0, 0.125, 0.0, 0.125, 0.0, 0.25, 0.0, 0.5, 0.0, 0.375, 0.0, 0.375, 0.0, 0.5, 0.0, 0.625, 0.75, 0.75, 0.75, 0.75, 0.75, 0.625, 0.75, 0.875, 0.75, 1.0, 0.75, 1.0, 0.75, 0.875, 0.75, 0.25, 0.75, 0.375, 0.75, 0.375, 0.75, 0.25, 0.75, 1.0, 0.0, 0.875, 0.0, 0.875, 0.0, 1.0, 0.0, 0.75, 0.0, 0.625, 0.0, 0.625, 0.0, 0.75, 0.0, 0.5, 0.75, 0.625, 0.75, 0.625, 1.0, 0.5, 1.0, 0.625, 0.75, 0.75, 0.75, 0.75, 1.0, 0.625, 1.0, 0.75, 0.75, 0.875, 0.75, 0.875, 1.0, 0.75, 1.0, 0.875, 0.75, 1.0, 0.75, 1.0, 1.0, 0.875, 1.0, 0.0, 0.75, 0.125, 0.75, 0.125, 1.0, 0.0, 1.0, 0.125, 0.75, 0.25, 0.75, 0.25, 1.0, 0.125, 1.0, 0.25, 0.75, 0.375, 0.75, 0.375, 1.0, 0.25, 1.0, 0.375, 0.75, 0.5, 0.75, 0.5, 1.0, 0.375, 1.0, 0.75, 0.75, 0.875, 0.75, 0.875, 0.75, 0.75, 0.75, 0.125, 0.75, 0.25, 0.75, 0.25, 0.75, 0.125, 0.75, 0.875, 0.0, 0.75, 0.0, 0.75, 0.0, 0.875, 0.0, 0.625, 0.0, 0.5, 0.0, 0.5, 0.0, 0.625, 0.0, 0.375, 0.75, 0.5, 0.75, 0.5, 0.75, 0.375, 0.75, 0.25, 0.0, 0.125, 0.0, 0.125, 0.0, 0.25, 0.0, 0.5, 0.0, 0.375, 0.0, 0.375, 0.0, 0.5, 0.0, 0.625, 0.75, 0.75, 0.75, 0.75, 0.75, 0.625, 0.75, 0.25, 0.49, 0.25, 0.25, 0.4197, 0.4197, 0.4197, 0.4197, 0.25, 0.25, 0.49, 0.25, 0.49, 0.25, 0.25, 0.25, 0.4197, 0.08029, 0.4197, 0.08029, 0.25, 0.25, 0.25, 0.01, 0.25, 0.01, 0.25, 0.25, 0.08029, 0.08029, 0.0, 0.0, 0.0, 0.0, 0.0, 0.0, 0.0, 0.0, 0.0, 0.0, 0.0, 0.0, 0.0, 0.0, 0.0, 0.0, 0.08029, 0.08029, 0.25, 0.25, 0.01, 0.25, 0.75, 0.49, 0.9197, 0.4197, 0.99, 0.25, 0.9197, 0.08029, 0.75, 0.01, 0.5803, 0.08029, 0.51, 0.25, 0.5803, 0.4197, 0.01, 0.25, 0.25, 0.25, 0.08029, 0.4197, 0.08029, 0.4197, 0.25, 0.25, 0.25, 0.49, 0.0, 0.0, 0.0, 0.0, 0.0, 0.0, 0.0, 0.0, 0.0, 0.0, 0.0, 0.0, 0.0, 0.0, 0.0, 0.0])
me_torus.materials.append(mat_metal)
me_torus.materials.append(mat_glass)
me_torus.update()
me_torus_001 = bpy.data.meshes.new('Torus.001')
me_torus_001.from_pydata([(0.6, 0.0, 0.0), (0.5, 0.0, 0.1), (0.4, 0.0, 1.225e-17), (0.5, 0.0, -0.1), (0.4243, 0.4243, 0.0), (0.3536, 0.3536, 0.1), (0.2828, 0.2828, 1.225e-17), (0.3536, 0.3536, -0.1), (4.53e-08, 0.6, 0.0), (3.775e-08, 0.5, 0.1), (3.02e-08, 0.4, 1.225e-17), (3.775e-08, 0.5, -0.1), (-0.4243, 0.4243, 0.0), (-0.3536, 0.3536, 0.1), (-0.2828, 0.2828, 1.225e-17), (-0.3536, 0.3536, -0.1), (-0.6, 5.245e-08, 0.0), (-0.5, 4.371e-08, 0.1), (-0.4, 3.497e-08, 1.225e-17), (-0.5, 4.371e-08, -0.1), (-0.4243, -0.4243, 0.0), (-0.3536, -0.3536, 0.1), (-0.2828, -0.2828, 1.225e-17), (-0.3536, -0.3536, -0.1), (4.53e-08, -0.6, 0.0), (3.775e-08, -0.5, 0.1), (3.02e-08, -0.4, 1.225e-17), (3.775e-08, -0.5, -0.1), (0.4243, -0.4243, 0.0), (0.3536, -0.3536, 0.1), (0.2828, -0.2828, 1.225e-17), (0.3536, -0.3536, -0.1), (0.468, 1.037e-07, 0.7265), (0.3744, 1.037e-07, 0.6329), (0.3309, 0.3309, 0.7265), (0.2647, 0.2647, 0.6329), (2.006e-08, 0.468, 0.7265), (1.3e-08, 0.3744, 0.6329), (-0.3309, 0.3309, 0.7265), (-0.2647, 0.2647, 0.6329), (-0.468, 1.446e-07, 0.7265), (-0.3744, 1.364e-07, 0.6329), (-0.3309, -0.3309, 0.7265), (-0.2647, -0.2647, 0.6329), (2.006e-08, -0.468, 0.7265), (1.3e-08, -0.3744, 0.6329), (0.3309, -0.3309, 0.7265), (0.2647, -0.2647, 0.6329), (0.3329, 1.441e-07, 1.193), (0.2663, 1.441e-07, 1.126), (0.2354, 0.2354, 1.193), (0.1883, 0.1883, 1.126), (3.675e-08, 0.3329, 1.193), (3.173e-08, 0.2663, 1.126), (-0.2354, 0.2354, 1.193), (-0.1883, 0.1883, 1.126), (-0.3329, 1.732e-07, 1.193), (-0.2663, 1.674e-07, 1.126), (-0.2354, -0.2354, 1.193), (-0.1883, -0.1883, 1.126), (3.675e-08, -0.3329, 1.193), (3.173e-08, -0.2663, 1.126), (0.2354, -0.2354, 1.193), (0.1883, -0.1883, 1.126), (0.3329, 1.441e-07, 1.295), (0.2663, 1.441e-07, 1.229), (0.2354, 0.2354, 1.295), (0.1883, 0.1883, 1.229), (4.799e-08, 0.3329, 1.295), (4.297e-08, 0.2663, 1.229), (-0.2354, 0.2354, 1.295), (-0.1883, 0.1883, 1.229), (-0.3329, 1.732e-07, 1.295), (-0.2663, 1.674e-07, 1.229), (-0.2354, -0.2354, 1.295), (-0.1883, -0.1883, 1.229), (4.799e-08, -0.3329, 1.295), (4.297e-08, -0.2663, 1.229), (0.2354, -0.2354, 1.295), (0.1883, -0.1883, 1.229), (0.0, -0.1, 0.004501), (0.07071, -0.07071, 0.004501), (0.1, 8.82e-09, 0.004501), (0.07071, 0.07071, 0.004501), (-8.742e-09, 0.1, 0.004501), (-0.07071, 0.07071, 0.004501), (-0.1, 3.256e-09, 0.004501), (-0.07071, -0.07071, 0.004501), (0.0, -3.068e-08, -0.1655), (0.4, 2.96e-08, 1.225e-17), (0.2828, 0.2828, 1.225e-17), (3.02e-08, 0.4, 1.225e-17), (-0.2828, 0.2828, 1.225e-17), (-0.4, 6.457e-08, 1.225e-17), (-0.2828, -0.2828, 1.225e-17), (3.02e-08, -0.4, 1.225e-17), (0.2828, -0.2828, 1.225e-17)], [], [(0, 4, 5, 1), (1, 5, 34, 32), (2, 6, 7, 3), (3, 7, 4, 0), (4, 8, 9, 5), (29, 1, 32, 46), (6, 10, 11, 7), (7, 11, 8, 4), (8, 12, 13, 9), (18, 14, 39, 41), (10, 14, 15, 11), (11, 15, 12, 8), (12, 16, 17, 13), (14, 10, 37, 39), (14, 18, 19, 15), (15, 19, 16, 12), (16, 20, 21, 17), (13, 17, 40, 38), (18, 22, 23, 19), (19, 23, 20, 16), (20, 24, 25, 21), (30, 26, 45, 47), (22, 26, 27, 23), (23, 27, 24, 20), (24, 28, 29, 25), (10, 6, 35, 37), (26, 30, 31, 27), (27, 31, 28, 24), (28, 0, 1, 29), (9, 13, 38, 36), (30, 2, 3, 31), (31, 3, 0, 28), (35, 33, 49, 51), (39, 37, 53, 55), (42, 44, 60, 58), (36, 38, 54, 52), (43, 41, 57, 59), (32, 34, 50, 48), (47, 45, 61, 63), (40, 42, 58, 56), (2, 30, 47, 33), (21, 25, 44, 42), (17, 21, 42, 40), (5, 9, 36, 34), (6, 2, 33, 35), (22, 18, 41, 43), (25, 29, 46, 44), (26, 22, 43, 45), (59, 57, 73, 75), (48, 50, 66, 64), (63, 61, 77, 79), (56, 58, 74, 72), (53, 51, 67, 69), (57, 55, 71, 73), (60, 62, 78, 76), (54, 56, 72, 70), (46, 32, 48, 62), (45, 43, 59, 61), (33, 47, 63, 49), (34, 36, 52, 50), (38, 40, 56, 54), (44, 46, 62, 60), (41, 39, 55, 57), (37, 35, 51, 53), (64, 66, 67, 65), (66, 68, 69, 67), (68, 70, 71, 69), (70, 72, 73, 71), (72, 74, 75, 73), (74, 76, 77, 75), (76, 78, 79, 77), (78, 64, 65, 79), (52, 54, 70, 68), (58, 60, 76, 74), (55, 53, 69, 71), (51, 49, 65, 67), (62, 48, 64, 78), (61, 59, 75, 77), (49, 63, 79, 65), (50, 52, 68, 66), (80, 88, 81), (81, 88, 82), (82, 88, 83), (83, 88, 84), (84, 88, 85), (63, 49, 51, 53, 55, 57, 59, 61), (85, 88, 86), (80, 81, 82, 83, 84, 85, 86, 87), (86, 88, 87), (87, 88, 80), (96, 89, 90, 91, 92, 93, 94, 95)])
me_torus_001.polygons.foreach_set('material_index', [0, 0, 0, 0, 0, 0, 0, 0, 0, 0, 0, 0, 0, 0, 0, 0, 0, 0, 0, 0, 0, 0, 0, 0, 0, 0, 0, 0, 0, 0, 0, 0, 0, 0, 0, 0, 0, 0, 0, 0, 0, 0, 0, 0, 0, 0, 0, 0, 0, 0, 0, 0, 0, 0, 0, 0, 0, 0, 0, 0, 0, 0, 0, 0, 0, 0, 0, 0, 0, 0, 0, 0, 0, 0, 0, 0, 0, 0, 0, 0, 0, 0, 0, 0, 0, 0, 0, 0, 0, 0, 1])
_uv = me_torus_001.uv_layers.new(name='UVMap')
_uv.uv.foreach_set('vector', [0.5, 0.5, 0.625, 0.5, 0.625, 0.75, 0.5, 0.75, 0.5, 0.75, 0.625, 0.75, 0.625, 0.75, 0.5, 0.75, 0.5, 0.0, 0.625, 0.0, 0.625, 0.25, 0.5, 0.25, 0.5, 0.25, 0.625, 0.25, 0.625, 0.5, 0.5, 0.5, 0.625, 0.5, 0.75, 0.5, 0.75, 0.75, 0.625, 0.75, 0.375, 0.75, 0.5, 0.75, 0.5, 0.75, 0.375, 0.75, 0.625, 0.0, 0.75, 0.0, 0.75, 0.25, 0.625, 0.25, 0.625, 0.25, 0.75, 0.25, 0.75, 0.5, 0.625, 0.5, 0.75, 0.5, 0.875, 0.5, 0.875, 0.75, 0.75, 0.75, 1.0, 0.0, 0.875, 0.0, 0.875, 0.0, 1.0, 0.0, 0.75, 0.0, 0.875, 0.0, 0.875, 0.25, 0.75, 0.25, 0.75, 0.25, 0.875, 0.25, 0.875, 0.5, 0.75, 0.5, 0.875, 0.5, 1.0, 0.5, 1.0, 0.75, 0.875, 0.75, 0.875, 0.0, 0.75, 0.0, 0.75, 0.0, 0.875, 0.0, 0.875, 0.0, 1.0, 0.0, 1.0, 0.25, 0.875, 0.25, 0.875, 0.25, 1.0, 0.25, 1.0, 0.5, 0.875, 0.5, 0.0, 0.5, 0.125, 0.5, 0.125, 0.75, 0.0, 0.75, 0.875, 0.75, 1.0, 0.75, 1.0, 0.75, 0.875, 0.75, 0.0, 0.0, 0.125, 0.0, 0.125, 0.25, 0.0, 0.25, 0.0, 0.25, 0.125, 0.25, 0.125, 0.5, 0.0, 0.5, 0.125, 0.5, 0.25, 0.5, 0.25, 0.75, 0.125, 0.75, 0.375, 0.0, 0.25, 0.0, 0.25, 0.0, 0.375, 0.0, 0.125, 0.0, 0.25, 0.0, 0.25, 0.25, 0.125, 0.25, 0.125, 0.25, 0.25, 0.25, 0.25, 0.5, 0.125, 0.5, 0.25, 0.5, 0.375, 0.5, 0.375, 0.75, 0.25, 0.75, 0.75, 0.0, 0.625, 0.0, 0.625, 0.0, 0.75, 0.0, 0.25, 0.0, 0.375, 0.0, 0.375, 0.25, 0.25, 0.25, 0.25, 0.25, 0.375, 0.25, 0.375, 0.5, 0.25, 0.5, 0.375, 0.5, 0.5, 0.5, 0.5, 0.75, 0.375, 0.75, 0.75, 0.75, 0.875, 0.75, 0.875, 0.75, 0.75, 0.75, 0.375, 0.0, 0.5, 0.0, 0.5, 0.25, 0.375, 0.25, 0.375, 0.25, 0.5, 0.25, 0.5, 0.5, 0.375, 0.5, 0.625, 0.0, 0.5, 0.0, 0.5, 0.0, 0.625, 0.0, 0.875, 0.0, 0.75, 0.0, 0.75, 0.0, 0.875, 0.0, 0.125, 0.75, 0.25, 0.75, 0.25, 0.75, 0.125, 0.75, 0.75, 0.75, 0.875, 0.75, 0.875, 0.75, 0.75, 0.75, 0.125, 0.0, 0.0, 0.0, 0.0, 0.0, 0.125, 0.0, 0.5, 0.75, 0.625, 0.75, 0.625, 0.75, 0.5, 0.75, 0.375, 0.0, 0.25, 0.0, 0.25, 0.0, 0.375, 0.0, 0.0, 0.75, 0.125, 0.75, 0.125, 0.75, 0.0, 0.75, 0.5, 0.0, 0.375, 0.0, 0.375, 0.0, 0.5, 0.0, 0.125, 0.75, 0.25, 0.75, 0.25, 0.75, 0.125, 0.75, 0.0, 0.75, 0.125, 0.75, 0.125, 0.75, 0.0, 0.75, 0.625, 0.75, 0.75, 0.75, 0.75, 0.75, 0.625, 0.75, 0.625, 0.0, 0.5, 0.0, 0.5, 0.0, 0.625, 0.0, 0.125, 0.0, 0.0, 0.0, 0.0, 0.0, 0.125, 0.0, 0.25, 0.75, 0.375, 0.75, 0.375, 0.75, 0.25, 0.75, 0.25, 0.0, 0.125, 0.0, 0.125, 0.0, 0.25, 0.0, 0.125, 0.0, 0.0, 0.0, 0.0, 0.0, 0.125, 0.0, 0.5, 0.75, 0.625, 0.75, 0.625, 0.75, 0.5, 0.75, 0.375, 0.0, 0.25, 0.0, 0.25, 0.0, 0.375, 0.0, 0.0, 0.75, 0.125, 0.75, 0.125, 0.75, 0.0, 0.75, 0.75, 0.0, 0.625, 0.0, 0.625, 0.0, 0.75, 0.0, 1.0, 0.0, 0.875, 0.0, 0.875, 0.0, 1.0, 0.0, 0.25, 0.75, 0.375, 0.75, 0.375, 0.75, 0.25, 0.75, 0.875, 0.75, 1.0, 0.75, 1.0, 0.75, 0.875, 0.75, 0.375, 0.75, 0.5, 0.75, 0.5, 0.75, 0.375, 0.75, 0.25, 0.0, 0.125, 0.0, 0.125, 0.0, 0.25, 0.0, 0.5, 0.0, 0.375, 0.0, 0.375, 0.0, 0.5, 0.0, 0.625, 0.75, 0.75, 0.75, 0.75, 0.75, 0.625, 0.75, 0.875, 0.75, 1.0, 0.75, 1.0, 0.75, 0.875, 0.75, 0.25, 0.75, 0.375, 0.75, 0.375, 0.75, 0.25, 0.75, 1.0, 0.0, 0.875, 0.0, 0.875, 0.0, 1.0, 0.0, 0.75, 0.0, 0.625, 0.0, 0.625, 0.0, 0.75, 0.0, 0.5, 0.75, 0.625, 0.75, 0.625, 1.0, 0.5, 1.0, 0.625, 0.75, 0.75, 0.75, 0.75, 1.0, 0.625, 1.0, 0.75, 0.75, 0.875, 0.75, 0.875, 1.0, 0.75, 1.0, 0.875, 0.75, 1.0, 0.75, 1.0, 1.0, 0.875, 1.0, 0.0, 0.75, 0.125, 0.75, 0.125, 1.0, 0.0, 1.0, 0.125, 0.75, 0.25, 0.75, 0.25, 1.0, 0.125, 1.0, 0.25, 0.75, 0.375, 0.75, 0.375, 1.0, 0.25, 1.0, 0.375, 0.75, 0.5, 0.75, 0.5, 1.0, 0.375, 1.0, 0.75, 0.75, 0.875, 0.75, 0.875, 0.75, 0.75, 0.75, 0.125, 0.75, 0.25, 0.75, 0.25, 0.75, 0.125, 0.75, 0.875, 0.0, 0.75, 0.0, 0.75, 0.0, 0.875, 0.0, 0.625, 0.0, 0.5, 0.0, 0.5, 0.0, 0.625, 0.0, 0.375, 0.75, 0.5, 0.75, 0.5, 0.75, 0.375, 0.75, 0.25, 0.0, 0.125, 0.0, 0.125, 0.0, 0.25, 0.0, 0.5, 0.0, 0.375, 0.0, 0.375, 0.0, 0.5, 0.0, 0.625, 0.75, 0.75, 0.75, 0.75, 0.75, 0.625, 0.75, 0.25, 0.49, 0.25, 0.25, 0.4197, 0.4197, 0.4197, 0.4197, 0.25, 0.25, 0.49, 0.25, 0.49, 0.25, 0.25, 0.25, 0.4197, 0.08029, 0.4197, 0.08029, 0.25, 0.25, 0.25, 0.01, 0.25, 0.01, 0.25, 0.25, 0.08029, 0.08029, 0.0, 0.0, 0.0, 0.0, 0.0, 0.0, 0.0, 0.0, 0.0, 0.0, 0.0, 0.0, 0.0, 0.0, 0.0, 0.0, 0.08029, 0.08029, 0.25, 0.25, 0.01, 0.25, 0.75, 0.49, 0.9197, 0.4197, 0.99, 0.25, 0.9197, 0.08029, 0.75, 0.01, 0.5803, 0.08029, 0.51, 0.25, 0.5803, 0.4197, 0.01, 0.25, 0.25, 0.25, 0.08029, 0.4197, 0.08029, 0.4197, 0.25, 0.25, 0.25, 0.49, 0.0, 0.0, 0.0, 0.0, 0.0, 0.0, 0.0, 0.0, 0.0, 0.0, 0.0, 0.0, 0.0, 0.0, 0.0, 0.0])
me_torus_001.materials.append(mat_metal_001)
me_torus_001.materials.append(mat_glass)
me_torus_001.update()
me_cylinder = bpy.data.meshes.new('Cylinder')
me_cylinder.from_pydata([(0.0, 0.5, -0.05), (0.0, 0.5, 0.05), (0.3536, 0.3536, -0.05), (0.3536, 0.3536, 0.05), (0.5, -2.186e-08, -0.05), (0.5, -2.186e-08, 0.05), (0.3536, -0.3536, -0.05), (0.3536, -0.3536, 0.05), (-4.371e-08, -0.5, -0.05), (-4.371e-08, -0.5, 0.05), (-0.3536, -0.3536, -0.05), (-0.3536, -0.3536, 0.05), (-0.5, 5.962e-09, -0.05), (-0.5, 5.962e-09, 0.05), (-0.3536, 0.3536, -0.05), (-0.3536, 0.3536, 0.05)], [], [(0, 1, 3, 2), (2, 3, 5, 4), (4, 5, 7, 6), (6, 7, 9, 8), (8, 9, 11, 10), (10, 11, 13, 12), (3, 1, 15, 13, 11, 9, 7, 5), (12, 13, 15, 14), (14, 15, 1, 0), (0, 2, 4, 6, 8, 10, 12, 14)])
_uv = me_cylinder.uv_layers.new(name='UVMap')
_uv.uv.foreach_set('vector', [1.0, 0.5, 1.0, 1.0, 0.875, 1.0, 0.875, 0.5, 0.875, 0.5, 0.875, 1.0, 0.75, 1.0, 0.75, 0.5, 0.75, 0.5, 0.75, 1.0, 0.625, 1.0, 0.625, 0.5, 0.625, 0.5, 0.625, 1.0, 0.5, 1.0, 0.5, 0.5, 0.5, 0.5, 0.5, 1.0, 0.375, 1.0, 0.375, 0.5, 0.375, 0.5, 0.375, 1.0, 0.25, 1.0, 0.25, 0.5, 0.4197, 0.4197, 0.25, 0.49, 0.08029, 0.4197, 0.01, 0.25, 0.08029, 0.08029, 0.25, 0.01, 0.4197, 0.08029, 0.49, 0.25, 0.25, 0.5, 0.25, 1.0, 0.125, 1.0, 0.125, 0.5, 0.125, 0.5, 0.125, 1.0, 0.0, 1.0, 0.0, 0.5, 0.75, 0.49, 0.9197, 0.4197, 0.99, 0.25, 0.9197, 0.08029, 0.75, 0.01, 0.5803, 0.08029, 0.51, 0.25, 0.5803, 0.4197])
me_cylinder.materials.append(mat_glass)
me_cylinder.update()
me_cylinder_001 = bpy.data.meshes.new('Cylinder.001')
me_cylinder_001.from_pydata([(0.0, 0.5, -0.05), (0.0, 0.5, 0.05), (0.3536, 0.3536, -0.05), (0.3536, 0.3536, 0.05), (0.5, -2.186e-08, -0.05), (0.5, -2.186e-08, 0.05), (0.3536, -0.3536, -0.05), (0.3536, -0.3536, 0.05), (-4.371e-08, -0.5, -0.05), (-4.371e-08, -0.5, 0.05), (-0.3536, -0.3536, -0.05), (-0.3536, -0.3536, 0.05), (-0.5, 5.962e-09, -0.05), (-0.5, 5.962e-09, 0.05), (-0.3536, 0.3536, -0.05), (-0.3536, 0.3536, 0.05)], [], [(0, 1, 3, 2), (2, 3, 5, 4), (4, 5, 7, 6), (6, 7, 9, 8), (8, 9, 11, 10), (10, 11, 13, 12), (3, 1, 15, 13, 11, 9, 7, 5), (12, 13, 15, 14), (14, 15, 1, 0), (0, 2, 4, 6, 8, 10, 12, 14)])
_uv = me_cylinder_001.uv_layers.new(name='UVMap')
_uv.uv.foreach_set('vector', [1.0, 0.5, 1.0, 1.0, 0.875, 1.0, 0.875, 0.5, 0.875, 0.5, 0.875, 1.0, 0.75, 1.0, 0.75, 0.5, 0.75, 0.5, 0.75, 1.0, 0.625, 1.0, 0.625, 0.5, 0.625, 0.5, 0.625, 1.0, 0.5, 1.0, 0.5, 0.5, 0.5, 0.5, 0.5, 1.0, 0.375, 1.0, 0.375, 0.5, 0.375, 0.5, 0.375, 1.0, 0.25, 1.0, 0.25, 0.5, 0.4197, 0.4197, 0.25, 0.49, 0.08029, 0.4197, 0.01, 0.25, 0.08029, 0.08029, 0.25, 0.01, 0.4197, 0.08029, 0.49, 0.25, 0.25, 0.5, 0.25, 1.0, 0.125, 1.0, 0.125, 0.5, 0.125, 0.5, 0.125, 1.0, 0.0, 1.0, 0.0, 0.5, 0.75, 0.49, 0.9197, 0.4197, 0.99, 0.25, 0.9197, 0.08029, 0.75, 0.01, 0.5803, 0.08029, 0.51, 0.25, 0.5803, 0.4197])
me_cylinder_001.materials.append(mat_glass_001)
me_cylinder_001.update()

# ---- objects
ob_plane_body = bpy.data.objects.new('Plane Body', me_cone_001)
ob_plane_glass = bpy.data.objects.new('Plane Glass', me_cone_002)
ob_plane_accent = bpy.data.objects.new('Plane Accent', me_cone_003)
ob_motor_1 = bpy.data.objects.new('Motor 1', me_torus)
ob_motor_2 = bpy.data.objects.new('Motor 2', me_torus_001)
ob_cylinder = bpy.data.objects.new('Cylinder', me_cylinder)
ob_cylinder_001 = bpy.data.objects.new('Cylinder.001', me_cylinder_001)

# ---- transforms, parenting, visibility, modifiers, constraints
ob_plane_body.location = (0.0, 6.5, -0.25)
ob_plane_body.rotation_euler = (1.571, 0.0, 0.0)
ob_plane_body.use_mesh_mirror_x = True
ob_plane_glass.parent = ob_plane_body
ob_plane_glass.matrix_parent_inverse = Matrix(((1.0, 0.0, 0.0, -0.0), (-0.0, -4.371e-08, 1.0, 0.25), (0.0, -1.0, -4.371e-08, 6.5), (-0.0, 0.0, -0.0, 1.0)))
ob_plane_glass.location = (0.000384, 4.421, 0.04384)
ob_plane_glass.rotation_euler = (1.571, -0.0, 0.0)
ob_plane_glass.use_mesh_mirror_x = True
ob_plane_accent.parent = ob_plane_body
ob_plane_accent.matrix_parent_inverse = Matrix(((1.0, 0.0, 0.0, -0.0), (-0.0, -4.371e-08, 1.0, 0.25), (0.0, -1.0, -4.371e-08, 6.5), (-0.0, 0.0, -0.0, 1.0)))
ob_plane_accent.location = (0.000384, 4.421, 0.04384)
ob_plane_accent.rotation_euler = (1.571, -0.0, 0.0)
ob_plane_accent.use_mesh_mirror_x = True
ob_motor_1.parent = ob_plane_body
ob_motor_1.matrix_parent_inverse = Matrix(((1.0, 0.0, 0.0, -0.0), (-0.0, -4.371e-08, 1.0, 0.25), (0.0, -1.0, -4.371e-08, 6.5), (-0.0, 0.0, -0.0, 1.0)))
ob_motor_1.location = (-2.65, 6.77, -0.85)
ob_motor_1.rotation_euler = (1.571, -0.0, 0.0)
ob_motor_2.parent = ob_plane_body
ob_motor_2.matrix_parent_inverse = Matrix(((1.0, 0.0, 0.0, -0.0), (-0.0, -4.371e-08, 1.0, 0.25), (0.0, -1.0, -4.371e-08, 6.5), (-0.0, 0.0, -0.0, 1.0)))
ob_motor_2.location = (2.65, 6.77, -0.85)
ob_motor_2.rotation_euler = (1.571, -0.0, 0.0)
ob_cylinder.parent = ob_plane_body
ob_cylinder.matrix_parent_inverse = Matrix(((1.0, 0.0, 0.0, -0.0), (-0.0, -4.371e-08, 1.0, 0.25), (0.0, -1.0, -4.371e-08, 6.5), (-0.0, 0.0, -0.0, 1.0)))
ob_cylinder.location = (-2.65, 6.78, -0.85)
ob_cylinder.rotation_euler = (1.571, -0.0, 0.0)
ob_cylinder_001.parent = ob_plane_body
ob_cylinder_001.matrix_parent_inverse = Matrix(((1.0, 0.0, 0.0, -0.0), (-0.0, -4.371e-08, 1.0, 0.25), (0.0, -1.0, -4.371e-08, 6.5), (-0.0, 0.0, -0.0, 1.0)))
ob_cylinder_001.location = (2.65, 6.78, -0.85)
ob_cylinder_001.rotation_euler = (1.571, -0.0, 0.0)

# ---- collection membership
scene.collection.objects.link(ob_plane_body)
scene.collection.objects.link(ob_plane_glass)
scene.collection.objects.link(ob_plane_accent)
scene.collection.objects.link(ob_motor_1)
scene.collection.objects.link(ob_motor_2)
scene.collection.objects.link(ob_cylinder)
scene.collection.objects.link(ob_cylinder_001)

# ---- scene / render settings (as saved in the file)
scene.frame_start = 1; scene.frame_end = 60; scene.frame_set(0)
scene.render.engine = 'BLENDER_EEVEE_NEXT'
scene.render.image_settings.file_format = 'FFMPEG'
scene.render.image_settings.color_mode = 'RGB'
scene.render.fps = 30
scene.cycles.sampling_pattern = 'TABULATED_SOBOL'
scene.cycles.use_light_tree = False
scene.view_settings.view_transform = 'Filmic'
bpy.context.view_layer.update()

# ---- added for rendering (the .blend has no active camera and no usable light): camera, sun
cam_auto = bpy.data.cameras.new('AutoCamera')
cam_auto.lens = 50.0
cam_auto.sensor_width = 36.0
cam_auto.clip_end = 1000.0
ob_auto_camera = bpy.data.objects.new('AutoCamera', cam_auto)
scene.collection.objects.link(ob_auto_camera)
ob_auto_camera.location = (18.6898, -19.1777, 14.9518)
ob_auto_camera.rotation_euler = (1.09748, -7.21219e-08, 0.694738)
scene.camera = ob_auto_camera
light_auto_sun = bpy.data.lights.new('AutoSun', 'SUN')
light_auto_sun.energy = 3.0
light_auto_sun.angle = 0.0523599
ob_auto_sun = bpy.data.objects.new('AutoSun', light_auto_sun)
scene.collection.objects.link(ob_auto_sun)
ob_auto_sun.rotation_euler = (0.872665, 0.174533, 0.523599)
bpy.context.view_layer.update()
